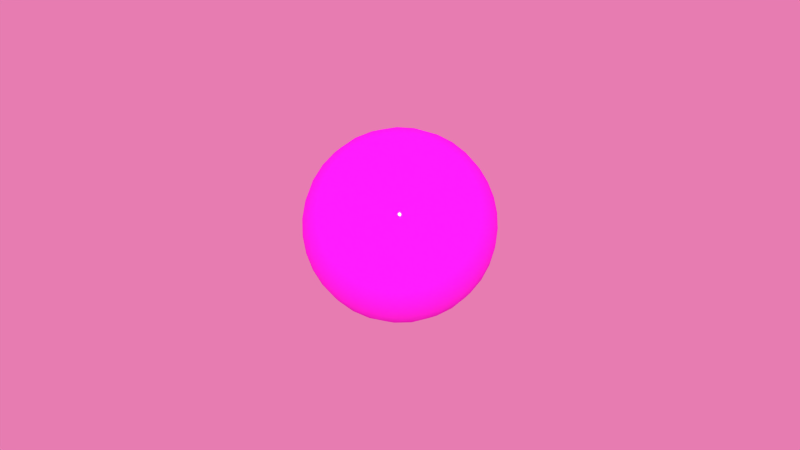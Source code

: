 # Source: Ball11.blend  (saved by Blender 3.3.6; exported with 4.5.12 LTS)
import bpy
from mathutils import Matrix  # noqa: F401  (used for matrix-valued properties, if any)

bpy.ops.wm.read_factory_settings(use_empty=True)
scene = bpy.context.scene
scene.name = 'Scene'

# ---- images (referenced by path relative to the original .blend; pixels are not part of the script)
import os
ASSET_DIR = os.environ.get("B2B_ASSET_DIR", "")  # directory of the original .blend (textures are referenced by path, not embedded)
HERE = os.path.dirname(os.path.abspath(__file__))  # packed textures are extracted next to this script under _unpacked/

def load_image(name, relpath, width, height, colorspace="sRGB"):
    """Load a texture the original file referenced (path relative to the .blend, or extracted next to this script)."""
    p = next((c for c in (os.path.join(HERE, relpath), os.path.join(ASSET_DIR, relpath)) if relpath and os.path.exists(c)), "")
    if p:
        img = bpy.data.images.load(p, check_existing=True)
        img.name = name
    else:  # same state as the original file: an image datablock whose file is absent (Cycles renders it pink)
        img = bpy.data.images.new(name, width, height)
        img.source = "FILE"
        img.filepath = "//" + (relpath or name)
    img.colorspace_settings.name = colorspace
    return img
img_n11_png = load_image('n11.png', 'figs/n11.png', 1024, 1024, 'sRGB')

# ---- materials (node trees are filled in below, after node groups)
mat_balln11 = bpy.data.materials.new('ballN11')
mat_balln11.alpha_threshold = 0.0
mat_balln11.roughness = 0.5
mat_balln11.line_color = (0.0, 0.0, 0.0, 1.0)

# ---- material node trees
mat_balln11.use_nodes = True; mat_balln11.node_tree.nodes.clear()
_N = mat_balln11.node_tree.nodes; _L = mat_balln11.node_tree.links
n0 = _N.new('ShaderNodeBsdfDiffuse'); n0.name = 'Diffuse BSDF'; n0.location = (10, 300)
n0.inputs[1].default_value = 0.1
n1 = _N.new('ShaderNodeMixShader'); n1.name = 'Mix Shader'; n1.location = (226, 312)
n1.width = 150
n1.inputs[0].default_value = 0.075
n2 = _N.new('ShaderNodeOutputMaterial'); n2.name = 'Material Output'; n2.location = (533, 209)
n2.width = 120
n3 = _N.new('ShaderNodeBsdfAnisotropic'); n3.name = 'Glossy BSDF'; n3.location = (21, 172)
n3.distribution = 'GGX'
n3.inputs[1].default_value = 0.0
n4 = _N.new('ShaderNodeTexImage'); n4.name = 'Image Texture'; n4.location = (-336, 301)
n4.width = 150
n4.image = img_n11_png
_L.new(n4.outputs[0], n0.inputs[0])
_L.new(n1.outputs[0], n2.inputs[0])
_L.new(n0.outputs[0], n1.inputs[1])
_L.new(n3.outputs[0], n1.inputs[2])
n2.is_active_output = True

# ---- world
world_world = bpy.data.worlds.new('World'); scene.world = world_world
world_world.use_nodes = True; world_world.node_tree.nodes.clear()
_N = world_world.node_tree.nodes; _L = world_world.node_tree.links
n0 = _N.new('ShaderNodeOutputWorld'); n0.name = 'World Output'; n0.location = (300, 300)
n0.width = 120
n1 = _N.new('ShaderNodeBackground'); n1.name = 'Background'; n1.location = (10, 300)
n1.width = 150
n2 = _N.new('ShaderNodeTexEnvironment'); n2.name = 'Environment Texture'; n2.location = (-480, 325)
n2.width = 150
n3 = _N.new('ShaderNodeHueSaturation'); n3.name = 'Hue Saturation Value'; n3.location = (-225, 297)
n3.inputs[0].default_value = 0.6
n3.inputs[1].default_value = 0.748
n3.inputs[2].default_value = 0.8
_L.new(n1.outputs[0], n0.inputs[0])
_L.new(n2.outputs[0], n3.inputs[4])
_L.new(n3.outputs[0], n1.inputs[0])
n0.is_active_output = True
world_world.color = (0.05088, 0.05088, 0.05088)
world_world.use_sun_shadow = False
world_world.sun_shadow_jitter_overblur = 0.0
world_world.cycles.sampling_method = 'MANUAL'
world_world.cycles.sample_map_resolution = 256

# ---- meshes
me_sphere_004 = bpy.data.meshes.new('Sphere.004')
me_sphere_004.from_pydata([(-7.064e-09, 5.272e-08, 0.02497), (0.004777, 0.0009502, -0.02449), (0.00937, 0.001864, -0.02306), (0.0136, 0.002706, -0.02076), (0.01731, 0.003444, -0.01765), (0.02036, 0.00405, -0.01387), (0.02262, 0.0045, -0.009554), (0.02401, 0.004777, -0.00487), (0.02449, 0.004871, 1.719e-09), (0.02401, 0.004777, 0.00487), (0.02262, 0.0045, 0.009554), (0.02036, 0.00405, 0.01387), (0.01731, 0.003444, 0.01765), (0.0136, 0.002706, 0.02076), (0.00937, 0.001864, 0.02306), (0.004777, 0.0009502, 0.02449), (0.0045, 0.001864, 0.02449), (0.008827, 0.003656, 0.02306), (0.01281, 0.005308, 0.02076), (0.01631, 0.006756, 0.01765), (0.01918, 0.007944, 0.01387), (0.02131, 0.008827, 0.009554), (0.02262, 0.00937, 0.00487), (0.02306, 0.009554, 1.719e-09), (0.02262, 0.00937, -0.00487), (0.02131, 0.008827, -0.009554), (0.01918, 0.007944, -0.01387), (0.01631, 0.006756, -0.01765), (0.01281, 0.005308, -0.02076), (0.008827, 0.003656, -0.02306), (0.0045, 0.001864, -0.02449), (-1.458e-08, 4.96e-08, -0.02497), (0.00405, 0.002706, -0.02449), (0.007944, 0.005308, -0.02306), (0.01153, 0.007706, -0.02076), (0.01468, 0.009808, -0.01765), (0.01726, 0.01153, -0.01387), (0.01918, 0.01281, -0.009554), (0.02036, 0.0136, -0.00487), (0.02076, 0.01387, 1.719e-09), (0.02036, 0.0136, 0.00487), (0.01918, 0.01281, 0.009554), (0.01726, 0.01153, 0.01387), (0.01468, 0.009808, 0.01765), (0.01153, 0.007706, 0.02076), (0.007944, 0.005308, 0.02306), (0.00405, 0.002706, 0.02449), (0.003444, 0.003444, 0.02449), (0.006756, 0.006756, 0.02306), (0.009807, 0.009808, 0.02076), (0.01248, 0.01248, 0.01765), (0.01468, 0.01468, 0.01387), (0.01631, 0.01631, 0.009554), (0.01731, 0.01731, 0.00487), (0.01765, 0.01765, 1.719e-09), (0.01731, 0.01731, -0.00487), (0.01631, 0.01631, -0.009554), (0.01468, 0.01468, -0.01387), (0.01248, 0.01248, -0.01765), (0.009807, 0.009808, -0.02076), (0.006756, 0.006756, -0.02306), (0.003444, 0.003444, -0.02449), (0.002706, 0.00405, -0.02449), (0.005308, 0.007944, -0.02306), (0.007706, 0.01153, -0.02076), (0.009807, 0.01468, -0.01765), (0.01153, 0.01726, -0.01387), (0.01281, 0.01918, -0.009554), (0.0136, 0.02036, -0.00487), (0.01387, 0.02076, 1.719e-09), (0.0136, 0.02036, 0.00487), (0.01281, 0.01918, 0.009554), (0.01153, 0.01726, 0.01387), (0.009807, 0.01468, 0.01765), (0.007706, 0.01153, 0.02076), (0.005308, 0.007944, 0.02306), (0.002706, 0.00405, 0.02449), (0.001864, 0.0045, 0.02449), (0.003656, 0.008827, 0.02306), (0.005308, 0.01281, 0.02076), (0.006756, 0.01631, 0.01765), (0.007944, 0.01918, 0.01387), (0.008827, 0.02131, 0.009554), (0.00937, 0.02262, 0.00487), (0.009554, 0.02306, 1.719e-09), (0.00937, 0.02262, -0.00487), (0.008827, 0.02131, -0.009554), (0.007944, 0.01918, -0.01387), (0.006756, 0.01631, -0.01765), (0.005308, 0.01281, -0.02076), (0.003656, 0.008827, -0.02306), (0.001864, 0.0045, -0.02449), (0.0009502, 0.004777, -0.02449), (0.001864, 0.00937, -0.02306), (0.002706, 0.0136, -0.02076), (0.003444, 0.01731, -0.01765), (0.00405, 0.02036, -0.01387), (0.0045, 0.02262, -0.009554), (0.004777, 0.02402, -0.00487), (0.00487, 0.02449, 1.719e-09), (0.004777, 0.02402, 0.00487), (0.0045, 0.02262, 0.009554), (0.00405, 0.02036, 0.01387), (0.003444, 0.01731, 0.01765), (0.002706, 0.0136, 0.02076), (0.001864, 0.00937, 0.02306), (0.0009502, 0.004777, 0.02449), (-7.343e-09, 0.004871, 0.02449), (-7.622e-09, 0.009554, 0.02306), (-8.366e-09, 0.01387, 0.02076), (-6.692e-09, 0.01765, 0.01765), (-9.296e-09, 0.02076, 0.01387), (-8.924e-09, 0.02306, 0.009554), (-9.296e-09, 0.02449, 0.00487), (-1.116e-08, 0.02497, 1.719e-09), (-9.296e-09, 0.02449, -0.00487), (-8.924e-09, 0.02306, -0.009554), (-9.296e-09, 0.02076, -0.01387), (-6.692e-09, 0.01765, -0.01765), (-7.436e-09, 0.01387, -0.02076), (-7.25e-09, 0.009554, -0.02306), (-7.343e-09, 0.004871, -0.02449), (-0.0009502, 0.004777, -0.02449), (-0.001864, 0.00937, -0.02306), (-0.002706, 0.0136, -0.02076), (-0.003444, 0.01731, -0.01765), (-0.00405, 0.02036, -0.01387), (-0.0045, 0.02262, -0.009554), (-0.004777, 0.02402, -0.00487), (-0.00487, 0.02449, 1.719e-09), (-0.004777, 0.02402, 0.00487), (-0.0045, 0.02262, 0.009554), (-0.00405, 0.02036, 0.01387), (-0.003444, 0.01731, 0.01765), (-0.002706, 0.0136, 0.02076), (-0.001864, 0.00937, 0.02306), (-0.0009502, 0.004777, 0.02449), (-0.001864, 0.0045, 0.02449), (-0.003656, 0.008827, 0.02306), (-0.005308, 0.01281, 0.02076), (-0.006756, 0.01631, 0.01765), (-0.007944, 0.01918, 0.01387), (-0.008827, 0.02131, 0.009554), (-0.00937, 0.02262, 0.00487), (-0.009554, 0.02306, 1.719e-09), (-0.00937, 0.02262, -0.00487), (-0.008827, 0.02131, -0.009554), (-0.007944, 0.01918, -0.01387), (-0.006756, 0.01631, -0.01765), (-0.005308, 0.01281, -0.02076), (-0.003656, 0.008827, -0.02306), (-0.001864, 0.0045, -0.02449), (-0.002706, 0.00405, -0.02449), (-0.005308, 0.007944, -0.02306), (-0.007706, 0.01153, -0.02076), (-0.009808, 0.01468, -0.01765), (-0.01153, 0.01726, -0.01387), (-0.01281, 0.01918, -0.009554), (-0.0136, 0.02036, -0.00487), (-0.01387, 0.02076, 1.719e-09), (-0.0136, 0.02036, 0.00487), (-0.01281, 0.01918, 0.009554), (-0.01153, 0.01726, 0.01387), (-0.009808, 0.01468, 0.01765), (-0.007706, 0.01153, 0.02076), (-0.005308, 0.007944, 0.02306), (-0.002706, 0.00405, 0.02449), (-0.003444, 0.003444, 0.02449), (-0.006756, 0.006756, 0.02306), (-0.009808, 0.009808, 0.02076), (-0.01248, 0.01248, 0.01765), (-0.01468, 0.01468, 0.01387), (-0.01631, 0.01631, 0.009554), (-0.01731, 0.01731, 0.00487), (-0.01765, 0.01765, 1.719e-09), (-0.01731, 0.01731, -0.00487), (-0.01631, 0.01631, -0.009554), (-0.01468, 0.01468, -0.01387), (-0.01248, 0.01248, -0.01765), (-0.009808, 0.009808, -0.02076), (-0.006756, 0.006756, -0.02306), (-0.003444, 0.003444, -0.02449), (-0.00405, 0.002706, -0.02449), (-0.007944, 0.005308, -0.02306), (-0.01153, 0.007706, -0.02076), (-0.01468, 0.009808, -0.01765), (-0.01726, 0.01153, -0.01387), (-0.01918, 0.01281, -0.009554), (-0.02036, 0.0136, -0.00487), (-0.02076, 0.01387, 1.719e-09), (-0.02036, 0.0136, 0.00487), (-0.01918, 0.01281, 0.009554), (-0.01726, 0.01153, 0.01387), (-0.01468, 0.009808, 0.01765), (-0.01153, 0.007706, 0.02076), (-0.007944, 0.005308, 0.02306), (-0.00405, 0.002706, 0.02449), (-0.0045, 0.001864, 0.02449), (-0.008827, 0.003656, 0.02306), (-0.01281, 0.005308, 0.02076), (-0.01631, 0.006756, 0.01765), (-0.01918, 0.007944, 0.01387), (-0.02131, 0.008827, 0.009554), (-0.02262, 0.00937, 0.00487), (-0.02306, 0.009554, 1.719e-09), (-0.02262, 0.00937, -0.00487), (-0.02131, 0.008827, -0.009554), (-0.01918, 0.007944, -0.01387), (-0.01631, 0.006756, -0.01765), (-0.01281, 0.005308, -0.02076), (-0.008827, 0.003656, -0.02306), (-0.0045, 0.001864, -0.02449), (-0.004777, 0.0009502, -0.02449), (-0.00937, 0.001864, -0.02306), (-0.0136, 0.002706, -0.02076), (-0.01731, 0.003444, -0.01765), (-0.02036, 0.00405, -0.01387), (-0.02262, 0.0045, -0.009554), (-0.02401, 0.004777, -0.00487), (-0.02449, 0.004871, 1.719e-09), (-0.02401, 0.004777, 0.00487), (-0.02262, 0.0045, 0.009554), (-0.02036, 0.00405, 0.01387), (-0.01731, 0.003444, 0.01765), (-0.0136, 0.002706, 0.02076), (-0.00937, 0.001864, 0.02306), (-0.004777, 0.0009502, 0.02449), (-0.00487, 5.253e-08, 0.02449), (-0.009554, 5.141e-08, 0.02306), (-0.01387, 5.03e-08, 0.02076), (-0.01765, 5.234e-08, 0.01765), (-0.02076, 5.011e-08, 0.01387), (-0.02306, 5.16e-08, 0.009554), (-0.02449, 4.937e-08, 0.00487), (-0.02497, 4.453e-08, 1.719e-09), (-0.02449, 4.937e-08, -0.00487), (-0.02306, 5.16e-08, -0.009554), (-0.02076, 5.011e-08, -0.01387), (-0.01765, 5.234e-08, -0.01765), (-0.01387, 5.141e-08, -0.02076), (-0.009554, 5.253e-08, -0.02306), (-0.00487, 5.216e-08, -0.02449), (-0.004777, -0.0009501, -0.02449), (-0.00937, -0.001864, -0.02306), (-0.0136, -0.002706, -0.02076), (-0.01731, -0.003444, -0.01765), (-0.02036, -0.00405, -0.01387), (-0.02262, -0.0045, -0.009554), (-0.02401, -0.004777, -0.00487), (-0.02449, -0.00487, 1.719e-09), (-0.02401, -0.004777, 0.00487), (-0.02262, -0.0045, 0.009554), (-0.02036, -0.00405, 0.01387), (-0.01731, -0.003444, 0.01765), (-0.0136, -0.002706, 0.02076), (-0.00937, -0.001864, 0.02306), (-0.004777, -0.0009501, 0.02449), (-0.0045, -0.001864, 0.02449), (-0.008827, -0.003656, 0.02306), (-0.01281, -0.005308, 0.02076), (-0.01631, -0.006755, 0.01765), (-0.01918, -0.007944, 0.01387), (-0.02131, -0.008826, 0.009554), (-0.02262, -0.00937, 0.00487), (-0.02306, -0.009554, 1.719e-09), (-0.02262, -0.00937, -0.00487), (-0.02131, -0.008826, -0.009554), (-0.01918, -0.007944, -0.01387), (-0.01631, -0.006755, -0.01765), (-0.01281, -0.005308, -0.02076), (-0.008827, -0.003656, -0.02306), (-0.0045, -0.001864, -0.02449), (-0.00405, -0.002706, -0.02449), (-0.007944, -0.005308, -0.02306), (-0.01153, -0.007706, -0.02076), (-0.01468, -0.009807, -0.01765), (-0.01726, -0.01153, -0.01387), (-0.01918, -0.01281, -0.009554), (-0.02036, -0.0136, -0.00487), (-0.02076, -0.01387, 1.719e-09), (-0.02036, -0.0136, 0.00487), (-0.01918, -0.01281, 0.009554), (-0.01726, -0.01153, 0.01387), (-0.01468, -0.009807, 0.01765), (-0.01153, -0.007706, 0.02076), (-0.007944, -0.005308, 0.02306), (-0.00405, -0.002706, 0.02449), (-0.003444, -0.003444, 0.02449), (-0.006756, -0.006755, 0.02306), (-0.009807, -0.009807, 0.02076), (-0.01248, -0.01248, 0.01765), (-0.01468, -0.01468, 0.01387), (-0.01631, -0.01631, 0.009554), (-0.01731, -0.01731, 0.00487), (-0.01765, -0.01765, 1.719e-09), (-0.01731, -0.01731, -0.00487), (-0.01631, -0.01631, -0.009554), (-0.01468, -0.01468, -0.01387), (-0.01248, -0.01248, -0.01765), (-0.009808, -0.009807, -0.02076), (-0.006756, -0.006755, -0.02306), (-0.003444, -0.003444, -0.02449), (-0.002706, -0.00405, -0.02449), (-0.005308, -0.007944, -0.02306), (-0.007706, -0.01153, -0.02076), (-0.009808, -0.01468, -0.01765), (-0.01153, -0.01726, -0.01387), (-0.01281, -0.01918, -0.009554), (-0.0136, -0.02036, -0.00487), (-0.01387, -0.02076, 1.719e-09), (-0.0136, -0.02036, 0.00487), (-0.01281, -0.01918, 0.009554), (-0.01153, -0.01726, 0.01387), (-0.009808, -0.01468, 0.01765), (-0.007706, -0.01153, 0.02076), (-0.005308, -0.007944, 0.02306), (-0.002706, -0.00405, 0.02449), (-0.001864, -0.0045, 0.02449), (-0.003656, -0.008826, 0.02306), (-0.005308, -0.01281, 0.02076), (-0.006756, -0.01631, 0.01765), (-0.007944, -0.01918, 0.01387), (-0.008827, -0.02131, 0.009554), (-0.00937, -0.02262, 0.00487), (-0.009554, -0.02306, 1.719e-09), (-0.00937, -0.02262, -0.00487), (-0.008827, -0.02131, -0.009554), (-0.007944, -0.01918, -0.01387), (-0.006756, -0.01631, -0.01765), (-0.005308, -0.01281, -0.02076), (-0.003656, -0.008826, -0.02306), (-0.001864, -0.0045, -0.02449), (-0.0009502, -0.004777, -0.02449), (-0.001864, -0.00937, -0.02306), (-0.002706, -0.0136, -0.02076), (-0.003444, -0.01731, -0.01765), (-0.00405, -0.02036, -0.01387), (-0.0045, -0.02262, -0.009554), (-0.004777, -0.02401, -0.00487), (-0.00487, -0.02449, 1.719e-09), (-0.004777, -0.02401, 0.00487), (-0.0045, -0.02262, 0.009554), (-0.00405, -0.02036, 0.01387), (-0.003444, -0.01731, 0.01765), (-0.002706, -0.0136, 0.02076), (-0.001864, -0.00937, 0.02306), (-0.0009502, -0.004777, 0.02449), (-6.599e-09, -0.00487, 0.02449), (-5.762e-09, -0.009554, 0.02306), (-3.344e-09, -0.01387, 0.02076), (-6.32e-09, -0.01765, 0.01765), (-2.972e-09, -0.02076, 0.01387), (-4.832e-09, -0.02306, 0.009554), (-3.681e-10, -0.02449, 0.00487), (4.096e-09, -0.02497, 1.719e-09), (-3.681e-10, -0.02449, -0.00487), (-4.832e-09, -0.02306, -0.009554), (-4.46e-09, -0.02076, -0.01387), (-6.32e-09, -0.01765, -0.01765), (-4.832e-09, -0.01387, -0.02076), (-6.506e-09, -0.009554, -0.02306), (-6.32e-09, -0.00487, -0.02449), (0.0009502, -0.004777, -0.02449), (0.001864, -0.00937, -0.02306), (0.002706, -0.0136, -0.02076), (0.003444, -0.01731, -0.01765), (0.00405, -0.02036, -0.01387), (0.0045, -0.02262, -0.009554), (0.004777, -0.02401, -0.00487), (0.00487, -0.02449, 1.719e-09), (0.004777, -0.02401, 0.00487), (0.0045, -0.02262, 0.009554), (0.00405, -0.02036, 0.01387), (0.003444, -0.01731, 0.01765), (0.002706, -0.0136, 0.02076), (0.001864, -0.00937, 0.02306), (0.0009502, -0.004777, 0.02449), (0.001864, -0.0045, 0.02449), (0.003656, -0.008826, 0.02306), (0.005308, -0.01281, 0.02076), (0.006756, -0.01631, 0.01765), (0.007944, -0.01918, 0.01387), (0.008827, -0.02131, 0.009554), (0.00937, -0.02262, 0.00487), (0.009554, -0.02306, 1.719e-09), (0.00937, -0.02262, -0.00487), (0.008827, -0.02131, -0.009554), (0.007944, -0.01918, -0.01387), (0.006756, -0.01631, -0.01765), (0.005308, -0.01281, -0.02076), (0.003656, -0.008826, -0.02306), (0.001864, -0.0045, -0.02449), (0.002706, -0.00405, -0.02449), (0.005308, -0.007944, -0.02306), (0.007706, -0.01153, -0.02076), (0.009807, -0.01468, -0.01765), (0.01153, -0.01726, -0.01387), (0.01281, -0.01918, -0.009554), (0.0136, -0.02036, -0.00487), (0.01387, -0.02076, 1.719e-09), (0.0136, -0.02036, 0.00487), (0.01281, -0.01918, 0.009554), (0.01153, -0.01726, 0.01387), (0.009807, -0.01468, 0.01765), (0.007706, -0.01153, 0.02076), (0.005308, -0.007944, 0.02306), (0.002706, -0.00405, 0.02449), (0.003444, -0.003444, 0.02449), (0.006756, -0.006755, 0.02306), (0.009807, -0.009807, 0.02076), (0.01248, -0.01248, 0.01765), (0.01468, -0.01468, 0.01387), (0.01631, -0.01631, 0.009554), (0.01731, -0.01731, 0.00487), (0.01765, -0.01765, 1.719e-09), (0.01731, -0.01731, -0.00487), (0.01631, -0.01631, -0.009554), (0.01468, -0.01468, -0.01387), (0.01248, -0.01248, -0.01765), (0.009807, -0.009807, -0.02076), (0.006756, -0.006755, -0.02306), (0.003444, -0.003444, -0.02449), (0.00405, -0.002706, -0.02449), (0.007944, -0.005308, -0.02306), (0.01153, -0.007706, -0.02076), (0.01468, -0.009807, -0.01765), (0.01726, -0.01153, -0.01387), (0.01918, -0.01281, -0.009554), (0.02036, -0.0136, -0.00487), (0.02076, -0.01387, 1.719e-09), (0.02036, -0.0136, 0.00487), (0.01918, -0.01281, 0.009554), (0.01726, -0.01153, 0.01387), (0.01468, -0.009807, 0.01765), (0.01153, -0.007706, 0.02076), (0.007944, -0.005308, 0.02306), (0.00405, -0.002706, 0.02449), (0.0045, -0.001864, 0.02449), (0.008827, -0.003656, 0.02306), (0.01281, -0.005308, 0.02076), (0.01631, -0.006755, 0.01765), (0.01918, -0.007944, 0.01387), (0.02131, -0.008826, 0.009554), (0.02262, -0.00937, 0.00487), (0.02306, -0.009554, 1.719e-09), (0.02262, -0.00937, -0.00487), (0.02131, -0.008826, -0.009554), (0.01918, -0.007944, -0.01387), (0.01631, -0.006755, -0.01765), (0.01281, -0.005308, -0.02076), (0.008827, -0.003656, -0.02306), (0.0045, -0.001864, -0.02449), (0.004777, -0.0009501, -0.02449), (0.00937, -0.001864, -0.02306), (0.0136, -0.002706, -0.02076), (0.01731, -0.003444, -0.01765), (0.02036, -0.00405, -0.01387), (0.02262, -0.0045, -0.009554), (0.02401, -0.004777, -0.00487), (0.02449, -0.00487, 1.719e-09), (0.02401, -0.004777, 0.00487), (0.02262, -0.0045, 0.009554), (0.02036, -0.00405, 0.01387), (0.01731, -0.003444, 0.01765), (0.0136, -0.002706, 0.02076), (0.00937, -0.001864, 0.02306), (0.004777, -0.0009501, 0.02449), (0.00487, 5.309e-08, 0.02449), (0.009554, 5.439e-08, 0.02306), (0.01387, 5.811e-08, 0.02076), (0.01765, 5.495e-08, 0.01765), (0.02076, 5.83e-08, 0.01387), (0.02306, 5.718e-08, 0.009554), (0.02449, 5.978e-08, 0.00487), (0.02497, 6.462e-08, 1.719e-09), (0.02449, 5.978e-08, -0.00487), (0.02306, 5.718e-08, -0.009554), (0.02076, 5.606e-08, -0.01387), (0.01765, 5.495e-08, -0.01765), (0.01387, 5.644e-08, -0.02076), (0.009554, 5.402e-08, -0.02306), (0.00487, 5.374e-08, -0.02449)], [], [(481, 31, 1), (480, 481, 1, 2), (479, 480, 2, 3), (478, 479, 3, 4), (477, 478, 4, 5), (476, 477, 5, 6), (475, 476, 6, 7), (474, 475, 7, 8), (473, 474, 8, 9), (472, 473, 9, 10), (471, 472, 10, 11), (470, 471, 11, 12), (469, 470, 12, 13), (468, 469, 13, 14), (467, 468, 14, 15), (0, 467, 15), (0, 15, 16), (15, 14, 17, 16), (14, 13, 18, 17), (13, 12, 19, 18), (12, 11, 20, 19), (11, 10, 21, 20), (10, 9, 22, 21), (9, 8, 23, 22), (8, 7, 24, 23), (7, 6, 25, 24), (6, 5, 26, 25), (5, 4, 27, 26), (4, 3, 28, 27), (3, 2, 29, 28), (2, 1, 30, 29), (1, 31, 30), (30, 31, 32), (29, 30, 32, 33), (28, 29, 33, 34), (27, 28, 34, 35), (26, 27, 35, 36), (25, 26, 36, 37), (24, 25, 37, 38), (23, 24, 38, 39), (22, 23, 39, 40), (21, 22, 40, 41), (20, 21, 41, 42), (19, 20, 42, 43), (18, 19, 43, 44), (17, 18, 44, 45), (16, 17, 45, 46), (0, 16, 46), (0, 46, 47), (46, 45, 48, 47), (45, 44, 49, 48), (44, 43, 50, 49), (43, 42, 51, 50), (42, 41, 52, 51), (41, 40, 53, 52), (40, 39, 54, 53), (39, 38, 55, 54), (38, 37, 56, 55), (37, 36, 57, 56), (36, 35, 58, 57), (35, 34, 59, 58), (34, 33, 60, 59), (33, 32, 61, 60), (32, 31, 61), (61, 31, 62), (60, 61, 62, 63), (59, 60, 63, 64), (58, 59, 64, 65), (57, 58, 65, 66), (56, 57, 66, 67), (55, 56, 67, 68), (54, 55, 68, 69), (53, 54, 69, 70), (52, 53, 70, 71), (51, 52, 71, 72), (50, 51, 72, 73), (49, 50, 73, 74), (48, 49, 74, 75), (47, 48, 75, 76), (0, 47, 76), (0, 76, 77), (76, 75, 78, 77), (75, 74, 79, 78), (74, 73, 80, 79), (73, 72, 81, 80), (72, 71, 82, 81), (71, 70, 83, 82), (70, 69, 84, 83), (69, 68, 85, 84), (68, 67, 86, 85), (67, 66, 87, 86), (66, 65, 88, 87), (65, 64, 89, 88), (64, 63, 90, 89), (63, 62, 91, 90), (62, 31, 91), (91, 31, 92), (90, 91, 92, 93), (89, 90, 93, 94), (88, 89, 94, 95), (87, 88, 95, 96), (86, 87, 96, 97), (85, 86, 97, 98), (84, 85, 98, 99), (83, 84, 99, 100), (82, 83, 100, 101), (81, 82, 101, 102), (80, 81, 102, 103), (79, 80, 103, 104), (78, 79, 104, 105), (77, 78, 105, 106), (0, 77, 106), (0, 106, 107), (106, 105, 108, 107), (105, 104, 109, 108), (104, 103, 110, 109), (103, 102, 111, 110), (102, 101, 112, 111), (101, 100, 113, 112), (100, 99, 114, 113), (99, 98, 115, 114), (98, 97, 116, 115), (97, 96, 117, 116), (96, 95, 118, 117), (95, 94, 119, 118), (94, 93, 120, 119), (93, 92, 121, 120), (92, 31, 121), (121, 31, 122), (120, 121, 122, 123), (119, 120, 123, 124), (118, 119, 124, 125), (117, 118, 125, 126), (116, 117, 126, 127), (115, 116, 127, 128), (114, 115, 128, 129), (113, 114, 129, 130), (112, 113, 130, 131), (111, 112, 131, 132), (110, 111, 132, 133), (109, 110, 133, 134), (108, 109, 134, 135), (107, 108, 135, 136), (0, 107, 136), (0, 136, 137), (136, 135, 138, 137), (135, 134, 139, 138), (134, 133, 140, 139), (133, 132, 141, 140), (132, 131, 142, 141), (131, 130, 143, 142), (130, 129, 144, 143), (129, 128, 145, 144), (128, 127, 146, 145), (127, 126, 147, 146), (126, 125, 148, 147), (125, 124, 149, 148), (124, 123, 150, 149), (123, 122, 151, 150), (122, 31, 151), (151, 31, 152), (150, 151, 152, 153), (149, 150, 153, 154), (148, 149, 154, 155), (147, 148, 155, 156), (146, 147, 156, 157), (145, 146, 157, 158), (144, 145, 158, 159), (143, 144, 159, 160), (142, 143, 160, 161), (141, 142, 161, 162), (140, 141, 162, 163), (139, 140, 163, 164), (138, 139, 164, 165), (137, 138, 165, 166), (0, 137, 166), (0, 166, 167), (166, 165, 168, 167), (165, 164, 169, 168), (164, 163, 170, 169), (163, 162, 171, 170), (162, 161, 172, 171), (161, 160, 173, 172), (160, 159, 174, 173), (159, 158, 175, 174), (158, 157, 176, 175), (157, 156, 177, 176), (156, 155, 178, 177), (155, 154, 179, 178), (154, 153, 180, 179), (153, 152, 181, 180), (152, 31, 181), (181, 31, 182), (180, 181, 182, 183), (179, 180, 183, 184), (178, 179, 184, 185), (177, 178, 185, 186), (176, 177, 186, 187), (175, 176, 187, 188), (174, 175, 188, 189), (173, 174, 189, 190), (172, 173, 190, 191), (171, 172, 191, 192), (170, 171, 192, 193), (169, 170, 193, 194), (168, 169, 194, 195), (167, 168, 195, 196), (0, 167, 196), (0, 196, 197), (196, 195, 198, 197), (195, 194, 199, 198), (194, 193, 200, 199), (193, 192, 201, 200), (192, 191, 202, 201), (191, 190, 203, 202), (190, 189, 204, 203), (189, 188, 205, 204), (188, 187, 206, 205), (187, 186, 207, 206), (186, 185, 208, 207), (185, 184, 209, 208), (184, 183, 210, 209), (183, 182, 211, 210), (182, 31, 211), (211, 31, 212), (210, 211, 212, 213), (209, 210, 213, 214), (208, 209, 214, 215), (207, 208, 215, 216), (206, 207, 216, 217), (205, 206, 217, 218), (204, 205, 218, 219), (203, 204, 219, 220), (202, 203, 220, 221), (201, 202, 221, 222), (200, 201, 222, 223), (199, 200, 223, 224), (198, 199, 224, 225), (197, 198, 225, 226), (0, 197, 226), (0, 226, 227), (226, 225, 228, 227), (225, 224, 229, 228), (224, 223, 230, 229), (223, 222, 231, 230), (222, 221, 232, 231), (221, 220, 233, 232), (220, 219, 234, 233), (219, 218, 235, 234), (218, 217, 236, 235), (217, 216, 237, 236), (216, 215, 238, 237), (215, 214, 239, 238), (214, 213, 240, 239), (213, 212, 241, 240), (212, 31, 241), (241, 31, 242), (240, 241, 242, 243), (239, 240, 243, 244), (238, 239, 244, 245), (237, 238, 245, 246), (236, 237, 246, 247), (235, 236, 247, 248), (234, 235, 248, 249), (233, 234, 249, 250), (232, 233, 250, 251), (231, 232, 251, 252), (230, 231, 252, 253), (229, 230, 253, 254), (228, 229, 254, 255), (227, 228, 255, 256), (0, 227, 256), (0, 256, 257), (256, 255, 258, 257), (255, 254, 259, 258), (254, 253, 260, 259), (253, 252, 261, 260), (252, 251, 262, 261), (251, 250, 263, 262), (250, 249, 264, 263), (249, 248, 265, 264), (248, 247, 266, 265), (247, 246, 267, 266), (246, 245, 268, 267), (245, 244, 269, 268), (244, 243, 270, 269), (243, 242, 271, 270), (242, 31, 271), (271, 31, 272), (270, 271, 272, 273), (269, 270, 273, 274), (268, 269, 274, 275), (267, 268, 275, 276), (266, 267, 276, 277), (265, 266, 277, 278), (264, 265, 278, 279), (263, 264, 279, 280), (262, 263, 280, 281), (261, 262, 281, 282), (260, 261, 282, 283), (259, 260, 283, 284), (258, 259, 284, 285), (257, 258, 285, 286), (0, 257, 286), (0, 286, 287), (286, 285, 288, 287), (285, 284, 289, 288), (284, 283, 290, 289), (283, 282, 291, 290), (282, 281, 292, 291), (281, 280, 293, 292), (280, 279, 294, 293), (279, 278, 295, 294), (278, 277, 296, 295), (277, 276, 297, 296), (276, 275, 298, 297), (275, 274, 299, 298), (274, 273, 300, 299), (273, 272, 301, 300), (272, 31, 301), (301, 31, 302), (300, 301, 302, 303), (299, 300, 303, 304), (298, 299, 304, 305), (297, 298, 305, 306), (296, 297, 306, 307), (295, 296, 307, 308), (294, 295, 308, 309), (293, 294, 309, 310), (292, 293, 310, 311), (291, 292, 311, 312), (290, 291, 312, 313), (289, 290, 313, 314), (288, 289, 314, 315), (287, 288, 315, 316), (0, 287, 316), (0, 316, 317), (316, 315, 318, 317), (315, 314, 319, 318), (314, 313, 320, 319), (313, 312, 321, 320), (312, 311, 322, 321), (311, 310, 323, 322), (310, 309, 324, 323), (309, 308, 325, 324), (308, 307, 326, 325), (307, 306, 327, 326), (306, 305, 328, 327), (305, 304, 329, 328), (304, 303, 330, 329), (303, 302, 331, 330), (302, 31, 331), (331, 31, 332), (330, 331, 332, 333), (329, 330, 333, 334), (328, 329, 334, 335), (327, 328, 335, 336), (326, 327, 336, 337), (325, 326, 337, 338), (324, 325, 338, 339), (323, 324, 339, 340), (322, 323, 340, 341), (321, 322, 341, 342), (320, 321, 342, 343), (319, 320, 343, 344), (318, 319, 344, 345), (317, 318, 345, 346), (0, 317, 346), (0, 346, 347), (346, 345, 348, 347), (345, 344, 349, 348), (344, 343, 350, 349), (343, 342, 351, 350), (342, 341, 352, 351), (341, 340, 353, 352), (340, 339, 354, 353), (339, 338, 355, 354), (338, 337, 356, 355), (337, 336, 357, 356), (336, 335, 358, 357), (335, 334, 359, 358), (334, 333, 360, 359), (333, 332, 361, 360), (332, 31, 361), (361, 31, 362), (360, 361, 362, 363), (359, 360, 363, 364), (358, 359, 364, 365), (357, 358, 365, 366), (356, 357, 366, 367), (355, 356, 367, 368), (354, 355, 368, 369), (353, 354, 369, 370), (352, 353, 370, 371), (351, 352, 371, 372), (350, 351, 372, 373), (349, 350, 373, 374), (348, 349, 374, 375), (347, 348, 375, 376), (0, 347, 376), (0, 376, 377), (376, 375, 378, 377), (375, 374, 379, 378), (374, 373, 380, 379), (373, 372, 381, 380), (372, 371, 382, 381), (371, 370, 383, 382), (370, 369, 384, 383), (369, 368, 385, 384), (368, 367, 386, 385), (367, 366, 387, 386), (366, 365, 388, 387), (365, 364, 389, 388), (364, 363, 390, 389), (363, 362, 391, 390), (362, 31, 391), (391, 31, 392), (390, 391, 392, 393), (389, 390, 393, 394), (388, 389, 394, 395), (387, 388, 395, 396), (386, 387, 396, 397), (385, 386, 397, 398), (384, 385, 398, 399), (383, 384, 399, 400), (382, 383, 400, 401), (381, 382, 401, 402), (380, 381, 402, 403), (379, 380, 403, 404), (378, 379, 404, 405), (377, 378, 405, 406), (0, 377, 406), (0, 406, 407), (406, 405, 408, 407), (405, 404, 409, 408), (404, 403, 410, 409), (403, 402, 411, 410), (402, 401, 412, 411), (401, 400, 413, 412), (400, 399, 414, 413), (399, 398, 415, 414), (398, 397, 416, 415), (397, 396, 417, 416), (396, 395, 418, 417), (395, 394, 419, 418), (394, 393, 420, 419), (393, 392, 421, 420), (392, 31, 421), (421, 31, 422), (420, 421, 422, 423), (419, 420, 423, 424), (418, 419, 424, 425), (417, 418, 425, 426), (416, 417, 426, 427), (415, 416, 427, 428), (414, 415, 428, 429), (413, 414, 429, 430), (412, 413, 430, 431), (411, 412, 431, 432), (410, 411, 432, 433), (409, 410, 433, 434), (408, 409, 434, 435), (407, 408, 435, 436), (0, 407, 436), (0, 436, 437), (436, 435, 438, 437), (435, 434, 439, 438), (434, 433, 440, 439), (433, 432, 441, 440), (432, 431, 442, 441), (431, 430, 443, 442), (430, 429, 444, 443), (429, 428, 445, 444), (428, 427, 446, 445), (427, 426, 447, 446), (426, 425, 448, 447), (425, 424, 449, 448), (424, 423, 450, 449), (423, 422, 451, 450), (422, 31, 451), (451, 31, 452), (450, 451, 452, 453), (449, 450, 453, 454), (448, 449, 454, 455), (447, 448, 455, 456), (446, 447, 456, 457), (445, 446, 457, 458), (444, 445, 458, 459), (443, 444, 459, 460), (442, 443, 460, 461), (441, 442, 461, 462), (440, 441, 462, 463), (439, 440, 463, 464), (438, 439, 464, 465), (437, 438, 465, 466), (0, 437, 466), (0, 466, 467), (466, 465, 468, 467), (465, 464, 469, 468), (464, 463, 470, 469), (463, 462, 471, 470), (462, 461, 472, 471), (461, 460, 473, 472), (460, 459, 474, 473), (459, 458, 475, 474), (458, 457, 476, 475), (457, 456, 477, 476), (456, 455, 478, 477), (455, 454, 479, 478), (454, 453, 480, 479), (453, 452, 481, 480), (452, 31, 481)])
me_sphere_004.polygons.foreach_set('use_smooth', [True] * 512)
_uv = me_sphere_004.uv_layers.new(name='UVMap')
_uv.uv.foreach_set('vector', [0.3974, 0.09382, 0.02625, 0.03565, 0.4608, 0.09382, 0.3974, 0.125, 0.3974, 0.09382, 0.4608, 0.09382, 0.4608, 0.125, 0.3974, 0.1523, 0.3974, 0.125, 0.4608, 0.125, 0.4608, 0.1523, 0.3974, 0.1732, 0.3974, 0.1523, 0.4608, 0.1523, 0.4608, 0.1732, 0.3974, 0.2765, 0.3974, 0.1732, 0.4608, 0.1732, 0.4608, 0.2765, 0.3974, 0.375, 0.3974, 0.2765, 0.4608, 0.2765, 0.4608, 0.375, 0.3974, 0.4375, 0.3974, 0.375, 0.4608, 0.375, 0.4608, 0.4375, 0.3974, 0.5, 0.3974, 0.4375, 0.4608, 0.4375, 0.4608, 0.5, 0.3974, 0.5625, 0.3974, 0.5, 0.4608, 0.5, 0.4608, 0.5625, 0.3974, 0.625, 0.3974, 0.5625, 0.4608, 0.5625, 0.4608, 0.625, 0.3974, 0.7235, 0.3974, 0.625, 0.4608, 0.625, 0.4608, 0.7235, 0.3974, 0.8188, 0.3974, 0.7235, 0.4608, 0.7235, 0.4608, 0.8188, 0.3974, 0.8397, 0.3974, 0.8188, 0.4608, 0.8188, 0.4608, 0.8397, 0.3974, 0.875, 0.3974, 0.8397, 0.4608, 0.8397, 0.4608, 0.875, 0.3974, 0.9374, 0.3974, 0.875, 0.4608, 0.875, 0.4608, 0.9374, 0.02625, 0.9643, 0.3974, 0.9374, 0.4608, 0.9374, 0.02625, 0.9643, 0.4608, 0.9374, 0.5258, 0.9374, 0.4608, 0.9374, 0.4608, 0.875, 0.5258, 0.875, 0.5258, 0.9374, 0.4608, 0.875, 0.4608, 0.8397, 0.5258, 0.8397, 0.5258, 0.875, 0.4608, 0.8397, 0.4608, 0.8188, 0.5258, 0.8188, 0.5258, 0.8397, 0.4608, 0.8188, 0.4608, 0.7235, 0.5258, 0.7235, 0.5258, 0.8188, 0.4608, 0.7235, 0.4608, 0.625, 0.5258, 0.625, 0.5258, 0.7235, 0.4608, 0.625, 0.4608, 0.5625, 0.5258, 0.5625, 0.5258, 0.625, 0.4608, 0.5625, 0.4608, 0.5, 0.5258, 0.5, 0.5258, 0.5625, 0.4608, 0.5, 0.4608, 0.4375, 0.5258, 0.4375, 0.5258, 0.5, 0.4608, 0.4375, 0.4608, 0.375, 0.5258, 0.375, 0.5258, 0.4375, 0.4608, 0.375, 0.4608, 0.2765, 0.5258, 0.2765, 0.5258, 0.375, 0.4608, 0.2765, 0.4608, 0.1732, 0.5258, 0.1732, 0.5258, 0.2765, 0.4608, 0.1732, 0.4608, 0.1523, 0.5258, 0.1523, 0.5258, 0.1732, 0.4608, 0.1523, 0.4608, 0.125, 0.5258, 0.125, 0.5258, 0.1523, 0.4608, 0.125, 0.4608, 0.09382, 0.5258, 0.09382, 0.5258, 0.125, 0.4608, 0.09382, 0.02625, 0.03565, 0.5258, 0.09382, 0.5258, 0.09382, 0.02625, 0.03565, 0.5894, 0.09382, 0.5258, 0.125, 0.5258, 0.09382, 0.5894, 0.09382, 0.5894, 0.125, 0.5258, 0.1523, 0.5258, 0.125, 0.5894, 0.125, 0.5894, 0.1523, 0.5258, 0.1732, 0.5258, 0.1523, 0.5894, 0.1523, 0.5894, 0.1732, 0.5258, 0.2765, 0.5258, 0.1732, 0.5894, 0.1732, 0.5894, 0.2765, 0.5258, 0.375, 0.5258, 0.2765, 0.5894, 0.2765, 0.5894, 0.375, 0.5258, 0.4375, 0.5258, 0.375, 0.5894, 0.375, 0.5894, 0.4375, 0.5258, 0.5, 0.5258, 0.4375, 0.5894, 0.4375, 0.5894, 0.5, 0.5258, 0.5625, 0.5258, 0.5, 0.5894, 0.5, 0.5894, 0.5625, 0.5258, 0.625, 0.5258, 0.5625, 0.5894, 0.5625, 0.5894, 0.625, 0.5258, 0.7235, 0.5258, 0.625, 0.5894, 0.625, 0.5894, 0.7235, 0.5258, 0.8188, 0.5258, 0.7235, 0.5894, 0.7235, 0.5894, 0.8188, 0.5258, 0.8397, 0.5258, 0.8188, 0.5894, 0.8188, 0.5894, 0.8397, 0.5258, 0.875, 0.5258, 0.8397, 0.5894, 0.8397, 0.5894, 0.875, 0.5258, 0.9374, 0.5258, 0.875, 0.5894, 0.875, 0.5894, 0.9374, 0.02625, 0.9643, 0.5258, 0.9374, 0.5894, 0.9374, 0.02625, 0.9643, 0.5894, 0.9374, 0.6527, 0.9374, 0.5894, 0.9374, 0.5894, 0.875, 0.6527, 0.875, 0.6527, 0.9374, 0.5894, 0.875, 0.5894, 0.8397, 0.6527, 0.8397, 0.6527, 0.875, 0.5894, 0.8397, 0.5894, 0.8188, 0.6527, 0.8188, 0.6527, 0.8397, 0.5894, 0.8188, 0.5894, 0.7235, 0.6527, 0.7235, 0.6527, 0.8188, 0.5894, 0.7235, 0.5894, 0.625, 0.6527, 0.625, 0.6527, 0.7235, 0.5894, 0.625, 0.5894, 0.5625, 0.6527, 0.5625, 0.6527, 0.625, 0.5894, 0.5625, 0.5894, 0.5, 0.6527, 0.5, 0.6527, 0.5625, 0.5894, 0.5, 0.5894, 0.4375, 0.6527, 0.4375, 0.6527, 0.5, 0.5894, 0.4375, 0.5894, 0.375, 0.6527, 0.375, 0.6527, 0.4375, 0.5894, 0.375, 0.5894, 0.2765, 0.6527, 0.2765, 0.6527, 0.375, 0.5894, 0.2765, 0.5894, 0.1732, 0.6527, 0.1732, 0.6527, 0.2765, 0.5894, 0.1732, 0.5894, 0.1523, 0.6527, 0.1523, 0.6527, 0.1732, 0.5894, 0.1523, 0.5894, 0.125, 0.6527, 0.125, 0.6527, 0.1523, 0.5894, 0.125, 0.5894, 0.09382, 0.6527, 0.09382, 0.6527, 0.125, 0.5894, 0.09382, 0.02625, 0.03565, 0.6527, 0.09382, 0.6527, 0.09382, 0.02625, 0.03565, 0.7123, 0.09382, 0.6527, 0.125, 0.6527, 0.09382, 0.7123, 0.09382, 0.7123, 0.125, 0.6527, 0.1523, 0.6527, 0.125, 0.7123, 0.125, 0.7123, 0.1523, 0.6527, 0.1732, 0.6527, 0.1523, 0.7123, 0.1523, 0.7123, 0.1732, 0.6527, 0.2765, 0.6527, 0.1732, 0.7123, 0.1732, 0.7123, 0.2765, 0.6527, 0.375, 0.6527, 0.2765, 0.7123, 0.2765, 0.7123, 0.375, 0.6527, 0.4375, 0.6527, 0.375, 0.7123, 0.375, 0.7123, 0.4375, 0.6527, 0.5, 0.6527, 0.4375, 0.7123, 0.4375, 0.7123, 0.5, 0.6527, 0.5625, 0.6527, 0.5, 0.7123, 0.5, 0.7123, 0.5625, 0.6527, 0.625, 0.6527, 0.5625, 0.7123, 0.5625, 0.7123, 0.625, 0.6527, 0.7235, 0.6527, 0.625, 0.7123, 0.625, 0.7123, 0.7235, 0.6527, 0.8188, 0.6527, 0.7235, 0.7123, 0.7235, 0.7123, 0.8188, 0.6527, 0.8397, 0.6527, 0.8188, 0.7123, 0.8188, 0.7123, 0.8397, 0.6527, 0.875, 0.6527, 0.8397, 0.7123, 0.8397, 0.7123, 0.875, 0.6527, 0.9374, 0.6527, 0.875, 0.7123, 0.875, 0.7123, 0.9374, 0.02625, 0.9643, 0.6527, 0.9374, 0.7123, 0.9374, 0.02625, 0.9643, 0.7123, 0.9374, 0.7722, 0.9374, 0.7123, 0.9374, 0.7123, 0.875, 0.7722, 0.875, 0.7722, 0.9374, 0.7123, 0.875, 0.7123, 0.8397, 0.7722, 0.8397, 0.7722, 0.875, 0.7123, 0.8397, 0.7123, 0.8188, 0.7722, 0.8188, 0.7722, 0.8397, 0.7123, 0.8188, 0.7123, 0.7235, 0.7722, 0.7235, 0.7722, 0.8188, 0.7123, 0.7235, 0.7123, 0.625, 0.7722, 0.625, 0.7722, 0.7235, 0.7123, 0.625, 0.7123, 0.5625, 0.7722, 0.5625, 0.7722, 0.625, 0.7123, 0.5625, 0.7123, 0.5, 0.7722, 0.5, 0.7722, 0.5625, 0.7123, 0.5, 0.7123, 0.4375, 0.7722, 0.4375, 0.7722, 0.5, 0.7123, 0.4375, 0.7123, 0.375, 0.7722, 0.375, 0.7722, 0.4375, 0.7123, 0.375, 0.7123, 0.2765, 0.7722, 0.2765, 0.7722, 0.375, 0.7123, 0.2765, 0.7123, 0.1732, 0.7722, 0.1732, 0.7722, 0.2765, 0.7123, 0.1732, 0.7123, 0.1523, 0.7722, 0.1523, 0.7722, 0.1732, 0.7123, 0.1523, 0.7123, 0.125, 0.7722, 0.125, 0.7722, 0.1523, 0.7123, 0.125, 0.7123, 0.09382, 0.7722, 0.09382, 0.7722, 0.125, 0.7123, 0.09382, 0.02625, 0.03565, 0.7722, 0.09382, 0.7722, 0.09382, 0.02625, 0.03565, 0.8088, 0.09382, 0.7722, 0.125, 0.7722, 0.09382, 0.8088, 0.09382, 0.8088, 0.125, 0.7722, 0.1523, 0.7722, 0.125, 0.8088, 0.125, 0.8088, 0.1523, 0.7722, 0.1732, 0.7722, 0.1523, 0.8088, 0.1523, 0.8088, 0.1732, 0.7722, 0.2765, 0.7722, 0.1732, 0.8088, 0.1732, 0.8088, 0.2765, 0.7722, 0.375, 0.7722, 0.2765, 0.8088, 0.2765, 0.8088, 0.375, 0.7722, 0.4375, 0.7722, 0.375, 0.8088, 0.375, 0.8088, 0.4375, 0.7722, 0.5, 0.7722, 0.4375, 0.8088, 0.4375, 0.8088, 0.5, 0.7722, 0.5625, 0.7722, 0.5, 0.8088, 0.5, 0.8088, 0.5625, 0.7722, 0.625, 0.7722, 0.5625, 0.8088, 0.5625, 0.8088, 0.625, 0.7722, 0.7235, 0.7722, 0.625, 0.8088, 0.625, 0.8088, 0.7235, 0.7722, 0.8188, 0.7722, 0.7235, 0.8088, 0.7235, 0.8088, 0.8188, 0.7722, 0.8397, 0.7722, 0.8188, 0.8088, 0.8188, 0.8088, 0.8397, 0.7722, 0.875, 0.7722, 0.8397, 0.8088, 0.8397, 0.8088, 0.875, 0.7722, 0.9374, 0.7722, 0.875, 0.8088, 0.875, 0.8088, 0.9374, 0.02625, 0.9643, 0.7722, 0.9374, 0.8088, 0.9374, 0.02625, 0.9643, 0.8088, 0.9374, 0.8661, 0.9374, 0.8088, 0.9374, 0.8088, 0.875, 0.8661, 0.875, 0.8661, 0.9374, 0.8088, 0.875, 0.8088, 0.8397, 0.8661, 0.8397, 0.8661, 0.875, 0.8088, 0.8397, 0.8088, 0.8188, 0.8661, 0.8188, 0.8661, 0.8397, 0.8088, 0.8188, 0.8088, 0.7235, 0.8661, 0.7235, 0.8661, 0.8188, 0.8088, 0.7235, 0.8088, 0.625, 0.8661, 0.625, 0.8661, 0.7235, 0.8088, 0.625, 0.8088, 0.5625, 0.8661, 0.5625, 0.8661, 0.625, 0.8088, 0.5625, 0.8088, 0.5, 0.8661, 0.5, 0.8661, 0.5625, 0.8088, 0.5, 0.8088, 0.4375, 0.8661, 0.4375, 0.8661, 0.5, 0.8088, 0.4375, 0.8088, 0.375, 0.8661, 0.375, 0.8661, 0.4375, 0.8088, 0.375, 0.8088, 0.2765, 0.8661, 0.2765, 0.8661, 0.375, 0.8088, 0.2765, 0.8088, 0.1732, 0.8661, 0.1732, 0.8661, 0.2765, 0.8088, 0.1732, 0.8088, 0.1523, 0.8661, 0.1523, 0.8661, 0.1732, 0.8088, 0.1523, 0.8088, 0.125, 0.8661, 0.125, 0.8661, 0.1523, 0.8088, 0.125, 0.8088, 0.09382, 0.8661, 0.09382, 0.8661, 0.125, 0.8088, 0.09382, 0.02625, 0.03565, 0.8661, 0.09382, 0.8661, 0.09382, 0.02625, 0.03565, 0.9509, 0.09382, 0.8661, 0.125, 0.8661, 0.09382, 0.9509, 0.09382, 0.9509, 0.125, 0.8661, 0.1523, 0.8661, 0.125, 0.9509, 0.125, 0.9509, 0.1523, 0.8661, 0.1732, 0.8661, 0.1523, 0.9509, 0.1523, 0.9509, 0.1732, 0.8661, 0.2765, 0.8661, 0.1732, 0.9509, 0.1732, 0.9509, 0.2765, 0.8661, 0.375, 0.8661, 0.2765, 0.9509, 0.2765, 0.9509, 0.375, 0.8661, 0.4375, 0.8661, 0.375, 0.9509, 0.375, 0.9509, 0.4375, 0.8661, 0.5, 0.8661, 0.4375, 0.9509, 0.4375, 0.9509, 0.5, 0.8661, 0.5625, 0.8661, 0.5, 0.9509, 0.5, 0.9509, 0.5625, 0.8661, 0.625, 0.8661, 0.5625, 0.9509, 0.5625, 0.9509, 0.625, 0.8661, 0.7235, 0.8661, 0.625, 0.9509, 0.625, 0.9509, 0.7235, 0.8661, 0.8188, 0.8661, 0.7235, 0.9509, 0.7235, 0.9509, 0.8188, 0.8661, 0.8397, 0.8661, 0.8188, 0.9509, 0.8188, 0.9509, 0.8397, 0.8661, 0.875, 0.8661, 0.8397, 0.9509, 0.8397, 0.9509, 0.875, 0.8661, 0.9374, 0.8661, 0.875, 0.9509, 0.875, 0.9509, 0.9374, 0.02625, 0.9643, 0.8661, 0.9374, 0.9509, 0.9374, 0.02625, 0.9643, 0.9509, 0.9374, 0.9877, 0.9374, 0.9509, 0.9374, 0.9509, 0.875, 0.9877, 0.875, 0.9877, 0.9374, 0.9509, 0.875, 0.9509, 0.8397, 0.9877, 0.8397, 0.9877, 0.875, 0.9509, 0.8397, 0.9509, 0.8188, 0.9877, 0.8188, 0.9877, 0.8397, 0.9509, 0.8188, 0.9509, 0.7235, 0.9877, 0.7235, 0.9877, 0.8188, 0.9509, 0.7235, 0.9509, 0.625, 0.9877, 0.625, 0.9877, 0.7235, 0.9509, 0.625, 0.9509, 0.5625, 0.9877, 0.5625, 0.9877, 0.625, 0.9509, 0.5625, 0.9509, 0.5, 0.9877, 0.5, 0.9877, 0.5625, 0.9509, 0.5, 0.9509, 0.4375, 0.9877, 0.4375, 0.9877, 0.5, 0.9509, 0.4375, 0.9509, 0.375, 0.9877, 0.375, 0.9877, 0.4375, 0.9509, 0.375, 0.9509, 0.2765, 0.9877, 0.2765, 0.9877, 0.375, 0.9509, 0.2765, 0.9509, 0.1732, 0.9877, 0.1732, 0.9877, 0.2765, 0.9509, 0.1732, 0.9509, 0.1523, 0.9877, 0.1523, 0.9877, 0.1732, 0.9509, 0.1523, 0.9509, 0.125, 0.9877, 0.125, 0.9877, 0.1523, 0.9509, 0.125, 0.9509, 0.09382, 0.9877, 0.09382, 0.9877, 0.125, 0.9509, 0.09382, 0.02625, 0.03565, 0.9877, 0.09382, 0.03604, 0.09382, 0.9916, 0.03565, 0.1236, 0.09382, 0.03604, 0.125, 0.03604, 0.09382, 0.1236, 0.09382, 0.1236, 0.125, 0.03604, 0.1523, 0.03604, 0.125, 0.1236, 0.125, 0.1236, 0.1523, 0.03604, 0.1732, 0.03604, 0.1523, 0.1236, 0.1523, 0.1236, 0.1732, 0.03604, 0.2765, 0.03604, 0.1732, 0.1236, 0.1732, 0.1236, 0.2765, 0.03604, 0.375, 0.03604, 0.2765, 0.1236, 0.2765, 0.1236, 0.375, 0.03604, 0.4375, 0.03604, 0.375, 0.1236, 0.375, 0.1236, 0.4375, 0.03604, 0.5, 0.03604, 0.4375, 0.1236, 0.4375, 0.1236, 0.5, 0.03604, 0.5625, 0.03604, 0.5, 0.1236, 0.5, 0.1236, 0.5625, 0.03604, 0.625, 0.03604, 0.5625, 0.1236, 0.5625, 0.1236, 0.625, 0.03604, 0.7235, 0.03604, 0.625, 0.1236, 0.625, 0.1236, 0.7235, 0.03604, 0.8188, 0.03604, 0.7235, 0.1236, 0.7235, 0.1236, 0.8188, 0.03604, 0.8397, 0.03604, 0.8188, 0.1236, 0.8188, 0.1236, 0.8397, 0.03604, 0.875, 0.03604, 0.8397, 0.1236, 0.8397, 0.1236, 0.875, 0.03604, 0.9374, 0.03604, 0.875, 0.1236, 0.875, 0.1236, 0.9374, 0.9916, 0.9643, 0.03604, 0.9374, 0.1236, 0.9374, 0.9916, 0.9643, 0.1236, 0.9374, 0.1999, 0.9374, 0.1236, 0.9374, 0.1236, 0.875, 0.1999, 0.875, 0.1999, 0.9374, 0.1236, 0.875, 0.1236, 0.8397, 0.1999, 0.8397, 0.1999, 0.875, 0.1236, 0.8397, 0.1236, 0.8188, 0.1999, 0.8188, 0.1999, 0.8397, 0.1236, 0.8188, 0.1236, 0.7235, 0.1999, 0.7235, 0.1999, 0.8188, 0.1236, 0.7235, 0.1236, 0.625, 0.1999, 0.625, 0.1999, 0.7235, 0.1236, 0.625, 0.1236, 0.5625, 0.1999, 0.5625, 0.1999, 0.625, 0.1236, 0.5625, 0.1236, 0.5, 0.1999, 0.5, 0.1999, 0.5625, 0.1236, 0.5, 0.1236, 0.4375, 0.1999, 0.4375, 0.1999, 0.5, 0.1236, 0.4375, 0.1236, 0.375, 0.1999, 0.375, 0.1999, 0.4375, 0.1236, 0.375, 0.1236, 0.2765, 0.1999, 0.2765, 0.1999, 0.375, 0.1236, 0.2765, 0.1236, 0.1732, 0.1999, 0.1732, 0.1999, 0.2765, 0.1236, 0.1732, 0.1236, 0.1523, 0.1999, 0.1523, 0.1999, 0.1732, 0.1236, 0.1523, 0.1236, 0.125, 0.1999, 0.125, 0.1999, 0.1523, 0.1236, 0.125, 0.1236, 0.09382, 0.1999, 0.09382, 0.1999, 0.125, 0.1236, 0.09382, 0.9916, 0.03565, 0.1999, 0.09382, 0.1999, 0.09382, 0.9916, 0.03565, 0.2427, 0.09382, 0.1999, 0.125, 0.1999, 0.09382, 0.2427, 0.09382, 0.2427, 0.125, 0.1999, 0.1523, 0.1999, 0.125, 0.2427, 0.125, 0.2427, 0.1523, 0.1999, 0.1732, 0.1999, 0.1523, 0.2427, 0.1523, 0.2427, 0.1732, 0.1999, 0.2765, 0.1999, 0.1732, 0.2427, 0.1732, 0.2427, 0.2765, 0.1999, 0.375, 0.1999, 0.2765, 0.2427, 0.2765, 0.2427, 0.375, 0.1999, 0.4375, 0.1999, 0.375, 0.2427, 0.375, 0.2427, 0.4375, 0.1999, 0.5, 0.1999, 0.4375, 0.2427, 0.4375, 0.2427, 0.5, 0.1999, 0.5625, 0.1999, 0.5, 0.2427, 0.5, 0.2427, 0.5625, 0.1999, 0.625, 0.1999, 0.5625, 0.2427, 0.5625, 0.2427, 0.625, 0.1999, 0.7235, 0.1999, 0.625, 0.2427, 0.625, 0.2427, 0.7235, 0.1999, 0.8188, 0.1999, 0.7235, 0.2427, 0.7235, 0.2427, 0.8188, 0.1999, 0.8397, 0.1999, 0.8188, 0.2427, 0.8188, 0.2427, 0.8397, 0.1999, 0.875, 0.1999, 0.8397, 0.2427, 0.8397, 0.2427, 0.875, 0.1999, 0.9374, 0.1999, 0.875, 0.2427, 0.875, 0.2427, 0.9374, 0.9916, 0.9643, 0.1999, 0.9374, 0.2427, 0.9374, 0.9916, 0.9643, 0.2427, 0.9374, 0.2816, 0.9374, 0.2427, 0.9374, 0.2427, 0.875, 0.2816, 0.875, 0.2816, 0.9374, 0.2427, 0.875, 0.2427, 0.8397, 0.2816, 0.8397, 0.2816, 0.875, 0.2427, 0.8397, 0.2427, 0.8188, 0.2816, 0.8188, 0.2816, 0.8397, 0.2427, 0.8188, 0.2427, 0.7235, 0.2816, 0.7235, 0.2816, 0.8188, 0.2427, 0.7235, 0.2427, 0.625, 0.2816, 0.625, 0.2816, 0.7235, 0.2427, 0.625, 0.2427, 0.5625, 0.2816, 0.5625, 0.2816, 0.625, 0.2427, 0.5625, 0.2427, 0.5, 0.2816, 0.5, 0.2816, 0.5625, 0.2427, 0.5, 0.2427, 0.4375, 0.2816, 0.4375, 0.2816, 0.5, 0.2427, 0.4375, 0.2427, 0.375, 0.2816, 0.375, 0.2816, 0.4375, 0.2427, 0.375, 0.2427, 0.2765, 0.2816, 0.2765, 0.2816, 0.375, 0.2427, 0.2765, 0.2427, 0.1732, 0.2816, 0.1732, 0.2816, 0.2765, 0.2427, 0.1732, 0.2427, 0.1523, 0.2816, 0.1523, 0.2816, 0.1732, 0.2427, 0.1523, 0.2427, 0.125, 0.2816, 0.125, 0.2816, 0.1523, 0.2427, 0.125, 0.2427, 0.09382, 0.2816, 0.09382, 0.2816, 0.125, 0.2427, 0.09382, 0.9916, 0.03565, 0.2816, 0.09382, 0.2816, 0.09382, 0.9916, 0.03565, 0.3343, 0.09382, 0.2816, 0.125, 0.2816, 0.09382, 0.3343, 0.09382, 0.3343, 0.125, 0.2816, 0.1523, 0.2816, 0.125, 0.3343, 0.125, 0.3343, 0.1523, 0.2816, 0.1732, 0.2816, 0.1523, 0.3343, 0.1523, 0.3343, 0.1732, 0.2816, 0.2765, 0.2816, 0.1732, 0.3343, 0.1732, 0.3343, 0.2765, 0.2816, 0.375, 0.2816, 0.2765, 0.3343, 0.2765, 0.3343, 0.375, 0.2816, 0.4375, 0.2816, 0.375, 0.3343, 0.375, 0.3343, 0.4375, 0.2816, 0.5, 0.2816, 0.4375, 0.3343, 0.4375, 0.3343, 0.5, 0.2816, 0.5625, 0.2816, 0.5, 0.3343, 0.5, 0.3343, 0.5625, 0.2816, 0.625, 0.2816, 0.5625, 0.3343, 0.5625, 0.3343, 0.625, 0.2816, 0.7235, 0.2816, 0.625, 0.3343, 0.625, 0.3343, 0.7235, 0.2816, 0.8188, 0.2816, 0.7235, 0.3343, 0.7235, 0.3343, 0.8188, 0.2816, 0.8397, 0.2816, 0.8188, 0.3343, 0.8188, 0.3343, 0.8397, 0.2816, 0.875, 0.2816, 0.8397, 0.3343, 0.8397, 0.3343, 0.875, 0.2816, 0.9374, 0.2816, 0.875, 0.3343, 0.875, 0.3343, 0.9374, 0.9916, 0.9643, 0.2816, 0.9374, 0.3343, 0.9374, 0.9916, 0.9643, 0.3343, 0.9374, 0.3975, 0.9374, 0.3343, 0.9374, 0.3343, 0.875, 0.3975, 0.875, 0.3975, 0.9374, 0.3343, 0.875, 0.3343, 0.8397, 0.3975, 0.8397, 0.3975, 0.875, 0.3343, 0.8397, 0.3343, 0.8188, 0.3975, 0.8188, 0.3975, 0.8397, 0.3343, 0.8188, 0.3343, 0.7235, 0.3975, 0.7235, 0.3975, 0.8188, 0.3343, 0.7235, 0.3343, 0.625, 0.3975, 0.625, 0.3975, 0.7235, 0.3343, 0.625, 0.3343, 0.5625, 0.3975, 0.5625, 0.3975, 0.625, 0.3343, 0.5625, 0.3343, 0.5, 0.3975, 0.5, 0.3975, 0.5625, 0.3343, 0.5, 0.3343, 0.4375, 0.3975, 0.4375, 0.3975, 0.5, 0.3343, 0.4375, 0.3343, 0.375, 0.3975, 0.375, 0.3975, 0.4375, 0.3343, 0.375, 0.3343, 0.2765, 0.3975, 0.2765, 0.3975, 0.375, 0.3343, 0.2765, 0.3343, 0.1732, 0.3975, 0.1732, 0.3975, 0.2765, 0.3343, 0.1732, 0.3343, 0.1523, 0.3975, 0.1523, 0.3975, 0.1732, 0.3343, 0.1523, 0.3343, 0.125, 0.3975, 0.125, 0.3975, 0.1523, 0.3343, 0.125, 0.3343, 0.09382, 0.3975, 0.09382, 0.3975, 0.125, 0.3343, 0.09382, 0.9916, 0.03565, 0.3975, 0.09382, 0.3975, 0.09382, 0.9916, 0.03565, 0.4612, 0.09382, 0.3975, 0.125, 0.3975, 0.09382, 0.4612, 0.09382, 0.4612, 0.125, 0.3975, 0.1523, 0.3975, 0.125, 0.4612, 0.125, 0.4612, 0.1523, 0.3975, 0.1732, 0.3975, 0.1523, 0.4612, 0.1523, 0.4612, 0.1732, 0.3975, 0.2765, 0.3975, 0.1732, 0.4612, 0.1732, 0.4612, 0.2765, 0.3975, 0.375, 0.3975, 0.2765, 0.4612, 0.2765, 0.4612, 0.375, 0.3975, 0.4375, 0.3975, 0.375, 0.4612, 0.375, 0.4612, 0.4375, 0.3975, 0.5, 0.3975, 0.4375, 0.4612, 0.4375, 0.4612, 0.5, 0.3975, 0.5625, 0.3975, 0.5, 0.4612, 0.5, 0.4612, 0.5625, 0.3975, 0.625, 0.3975, 0.5625, 0.4612, 0.5625, 0.4612, 0.625, 0.3975, 0.7235, 0.3975, 0.625, 0.4612, 0.625, 0.4612, 0.7235, 0.3975, 0.8188, 0.3975, 0.7235, 0.4612, 0.7235, 0.4612, 0.8188, 0.3975, 0.8397, 0.3975, 0.8188, 0.4612, 0.8188, 0.4612, 0.8397, 0.3975, 0.875, 0.3975, 0.8397, 0.4612, 0.8397, 0.4612, 0.875, 0.3975, 0.9374, 0.3975, 0.875, 0.4612, 0.875, 0.4612, 0.9374, 0.9916, 0.9643, 0.3975, 0.9374, 0.4612, 0.9374, 0.9916, 0.9643, 0.4612, 0.9374, 0.5264, 0.9374, 0.4612, 0.9374, 0.4612, 0.875, 0.5264, 0.875, 0.5264, 0.9374, 0.4612, 0.875, 0.4612, 0.8397, 0.5264, 0.8397, 0.5264, 0.875, 0.4612, 0.8397, 0.4612, 0.8188, 0.5264, 0.8188, 0.5264, 0.8397, 0.4612, 0.8188, 0.4612, 0.7235, 0.5264, 0.7235, 0.5264, 0.8188, 0.4612, 0.7235, 0.4612, 0.625, 0.5264, 0.625, 0.5264, 0.7235, 0.4612, 0.625, 0.4612, 0.5625, 0.5264, 0.5625, 0.5264, 0.625, 0.4612, 0.5625, 0.4612, 0.5, 0.5264, 0.5, 0.5264, 0.5625, 0.4612, 0.5, 0.4612, 0.4375, 0.5264, 0.4375, 0.5264, 0.5, 0.4612, 0.4375, 0.4612, 0.375, 0.5264, 0.375, 0.5264, 0.4375, 0.4612, 0.375, 0.4612, 0.2765, 0.5264, 0.2765, 0.5264, 0.375, 0.4612, 0.2765, 0.4612, 0.1732, 0.5264, 0.1732, 0.5264, 0.2765, 0.4612, 0.1732, 0.4612, 0.1523, 0.5264, 0.1523, 0.5264, 0.1732, 0.4612, 0.1523, 0.4612, 0.125, 0.5264, 0.125, 0.5264, 0.1523, 0.4612, 0.125, 0.4612, 0.09382, 0.5264, 0.09382, 0.5264, 0.125, 0.4612, 0.09382, 0.9916, 0.03565, 0.5264, 0.09382, 0.5264, 0.09382, 0.9916, 0.03565, 0.5893, 0.09382, 0.5264, 0.125, 0.5264, 0.09382, 0.5893, 0.09382, 0.5893, 0.125, 0.5264, 0.1523, 0.5264, 0.125, 0.5893, 0.125, 0.5893, 0.1523, 0.5264, 0.1732, 0.5264, 0.1523, 0.5893, 0.1523, 0.5893, 0.1732, 0.5264, 0.2765, 0.5264, 0.1732, 0.5893, 0.1732, 0.5893, 0.2765, 0.5264, 0.375, 0.5264, 0.2765, 0.5893, 0.2765, 0.5893, 0.375, 0.5264, 0.4375, 0.5264, 0.375, 0.5893, 0.375, 0.5893, 0.4375, 0.5264, 0.5, 0.5264, 0.4375, 0.5893, 0.4375, 0.5893, 0.5, 0.5264, 0.5625, 0.5264, 0.5, 0.5893, 0.5, 0.5893, 0.5625, 0.5264, 0.625, 0.5264, 0.5625, 0.5893, 0.5625, 0.5893, 0.625, 0.5264, 0.7235, 0.5264, 0.625, 0.5893, 0.625, 0.5893, 0.7235, 0.5264, 0.8188, 0.5264, 0.7235, 0.5893, 0.7235, 0.5893, 0.8188, 0.5264, 0.8397, 0.5264, 0.8188, 0.5893, 0.8188, 0.5893, 0.8397, 0.5264, 0.875, 0.5264, 0.8397, 0.5893, 0.8397, 0.5893, 0.875, 0.5264, 0.9374, 0.5264, 0.875, 0.5893, 0.875, 0.5893, 0.9374, 0.9916, 0.9643, 0.5264, 0.9374, 0.5893, 0.9374, 0.9916, 0.9643, 0.5893, 0.9374, 0.6524, 0.9374, 0.5893, 0.9374, 0.5893, 0.875, 0.6524, 0.875, 0.6524, 0.9374, 0.5893, 0.875, 0.5893, 0.8397, 0.6524, 0.8397, 0.6524, 0.875, 0.5893, 0.8397, 0.5893, 0.8188, 0.6524, 0.8188, 0.6524, 0.8397, 0.5893, 0.8188, 0.5893, 0.7235, 0.6524, 0.7235, 0.6524, 0.8188, 0.5893, 0.7235, 0.5893, 0.625, 0.6524, 0.625, 0.6524, 0.7235, 0.5893, 0.625, 0.5893, 0.5625, 0.6524, 0.5625, 0.6524, 0.625, 0.5893, 0.5625, 0.5893, 0.5, 0.6524, 0.5, 0.6524, 0.5625, 0.5893, 0.5, 0.5893, 0.4375, 0.6524, 0.4375, 0.6524, 0.5, 0.5893, 0.4375, 0.5893, 0.375, 0.6524, 0.375, 0.6524, 0.4375, 0.5893, 0.375, 0.5893, 0.2765, 0.6524, 0.2765, 0.6524, 0.375, 0.5893, 0.2765, 0.5893, 0.1732, 0.6524, 0.1732, 0.6524, 0.2765, 0.5893, 0.1732, 0.5893, 0.1523, 0.6524, 0.1523, 0.6524, 0.1732, 0.5893, 0.1523, 0.5893, 0.125, 0.6524, 0.125, 0.6524, 0.1523, 0.5893, 0.125, 0.5893, 0.09382, 0.6524, 0.09382, 0.6524, 0.125, 0.5893, 0.09382, 0.9916, 0.03565, 0.6524, 0.09382, 0.6524, 0.09382, 0.9916, 0.03565, 0.7283, 0.09382, 0.6524, 0.125, 0.6524, 0.09382, 0.7283, 0.09382, 0.7283, 0.125, 0.6524, 0.1523, 0.6524, 0.125, 0.7283, 0.125, 0.7283, 0.1523, 0.6524, 0.1732, 0.6524, 0.1523, 0.7283, 0.1523, 0.7283, 0.1732, 0.6524, 0.2765, 0.6524, 0.1732, 0.7283, 0.1732, 0.7283, 0.2765, 0.6524, 0.375, 0.6524, 0.2765, 0.7283, 0.2765, 0.7283, 0.375, 0.6524, 0.4375, 0.6524, 0.375, 0.7283, 0.375, 0.7283, 0.4375, 0.6524, 0.5, 0.6524, 0.4375, 0.7283, 0.4375, 0.7283, 0.5, 0.6524, 0.5625, 0.6524, 0.5, 0.7283, 0.5, 0.7283, 0.5625, 0.6524, 0.625, 0.6524, 0.5625, 0.7283, 0.5625, 0.7283, 0.625, 0.6524, 0.7235, 0.6524, 0.625, 0.7283, 0.625, 0.7283, 0.7235, 0.6524, 0.8188, 0.6524, 0.7235, 0.7283, 0.7235, 0.7283, 0.8188, 0.6524, 0.8397, 0.6524, 0.8188, 0.7283, 0.8188, 0.7283, 0.8397, 0.6524, 0.875, 0.6524, 0.8397, 0.7283, 0.8397, 0.7283, 0.875, 0.6524, 0.9374, 0.6524, 0.875, 0.7283, 0.875, 0.7283, 0.9374, 0.9916, 0.9643, 0.6524, 0.9374, 0.7283, 0.9374, 0.9916, 0.9643, 0.7283, 0.9374, 0.7655, 0.9374, 0.7283, 0.9374, 0.7283, 0.875, 0.7655, 0.875, 0.7655, 0.9374, 0.7283, 0.875, 0.7283, 0.8397, 0.7655, 0.8397, 0.7655, 0.875, 0.7283, 0.8397, 0.7283, 0.8188, 0.7655, 0.8188, 0.7655, 0.8397, 0.7283, 0.8188, 0.7283, 0.7235, 0.7655, 0.7235, 0.7655, 0.8188, 0.7283, 0.7235, 0.7283, 0.625, 0.7655, 0.625, 0.7655, 0.7235, 0.7283, 0.625, 0.7283, 0.5625, 0.7655, 0.5625, 0.7655, 0.625, 0.7283, 0.5625, 0.7283, 0.5, 0.7655, 0.5, 0.7655, 0.5625, 0.7283, 0.5, 0.7283, 0.4375, 0.7655, 0.4375, 0.7655, 0.5, 0.7283, 0.4375, 0.7283, 0.375, 0.7655, 0.375, 0.7655, 0.4375, 0.7283, 0.375, 0.7283, 0.2765, 0.7655, 0.2765, 0.7655, 0.375, 0.7283, 0.2765, 0.7283, 0.1732, 0.7655, 0.1732, 0.7655, 0.2765, 0.7283, 0.1732, 0.7283, 0.1523, 0.7655, 0.1523, 0.7655, 0.1732, 0.7283, 0.1523, 0.7283, 0.125, 0.7655, 0.125, 0.7655, 0.1523, 0.7283, 0.125, 0.7283, 0.09382, 0.7655, 0.09382, 0.7655, 0.125, 0.7283, 0.09382, 0.9916, 0.03565, 0.7655, 0.09382, 0.7655, 0.09382, 0.9916, 0.03565, 0.8083, 0.09382, 0.7655, 0.125, 0.7655, 0.09382, 0.8083, 0.09382, 0.8083, 0.125, 0.7655, 0.1523, 0.7655, 0.125, 0.8083, 0.125, 0.8083, 0.1523, 0.7655, 0.1732, 0.7655, 0.1523, 0.8083, 0.1523, 0.8083, 0.1732, 0.7655, 0.2765, 0.7655, 0.1732, 0.8083, 0.1732, 0.8083, 0.2765, 0.7655, 0.375, 0.7655, 0.2765, 0.8083, 0.2765, 0.8083, 0.375, 0.7655, 0.4375, 0.7655, 0.375, 0.8083, 0.375, 0.8083, 0.4375, 0.7655, 0.5, 0.7655, 0.4375, 0.8083, 0.4375, 0.8083, 0.5, 0.7655, 0.5625, 0.7655, 0.5, 0.8083, 0.5, 0.8083, 0.5625, 0.7655, 0.625, 0.7655, 0.5625, 0.8083, 0.5625, 0.8083, 0.625, 0.7655, 0.7235, 0.7655, 0.625, 0.8083, 0.625, 0.8083, 0.7235, 0.7655, 0.8188, 0.7655, 0.7235, 0.8083, 0.7235, 0.8083, 0.8188, 0.7655, 0.8397, 0.7655, 0.8188, 0.8083, 0.8188, 0.8083, 0.8397, 0.7655, 0.875, 0.7655, 0.8397, 0.8083, 0.8397, 0.8083, 0.875, 0.7655, 0.9374, 0.7655, 0.875, 0.8083, 0.875, 0.8083, 0.9374, 0.9916, 0.9643, 0.7655, 0.9374, 0.8083, 0.9374, 0.9916, 0.9643, 0.8083, 0.9374, 0.8595, 0.9374, 0.8083, 0.9374, 0.8083, 0.875, 0.8595, 0.875, 0.8595, 0.9374, 0.8083, 0.875, 0.8083, 0.8397, 0.8595, 0.8397, 0.8595, 0.875, 0.8083, 0.8397, 0.8083, 0.8188, 0.8595, 0.8188, 0.8595, 0.8397, 0.8083, 0.8188, 0.8083, 0.7235, 0.8595, 0.7235, 0.8595, 0.8188, 0.8083, 0.7235, 0.8083, 0.625, 0.8595, 0.625, 0.8595, 0.7235, 0.8083, 0.625, 0.8083, 0.5625, 0.8595, 0.5625, 0.8595, 0.625, 0.8083, 0.5625, 0.8083, 0.5, 0.8595, 0.5, 0.8595, 0.5625, 0.8083, 0.5, 0.8083, 0.4375, 0.8595, 0.4375, 0.8595, 0.5, 0.8083, 0.4375, 0.8083, 0.375, 0.8595, 0.375, 0.8595, 0.4375, 0.8083, 0.375, 0.8083, 0.2765, 0.8595, 0.2765, 0.8595, 0.375, 0.8083, 0.2765, 0.8083, 0.1732, 0.8595, 0.1732, 0.8595, 0.2765, 0.8083, 0.1732, 0.8083, 0.1523, 0.8595, 0.1523, 0.8595, 0.1732, 0.8083, 0.1523, 0.8083, 0.125, 0.8595, 0.125, 0.8595, 0.1523, 0.8083, 0.125, 0.8083, 0.09382, 0.8595, 0.09382, 0.8595, 0.125, 0.8083, 0.09382, 0.9916, 0.03565, 0.8595, 0.09382, 0.8595, 0.09382, 0.9916, 0.03565, 0.9443, 0.09382, 0.8595, 0.125, 0.8595, 0.09382, 0.9443, 0.09382, 0.9443, 0.125, 0.8595, 0.1523, 0.8595, 0.125, 0.9443, 0.125, 0.9443, 0.1523, 0.8595, 0.1732, 0.8595, 0.1523, 0.9443, 0.1523, 0.9443, 0.1732, 0.8595, 0.2765, 0.8595, 0.1732, 0.9443, 0.1732, 0.9443, 0.2765, 0.8595, 0.375, 0.8595, 0.2765, 0.9443, 0.2765, 0.9443, 0.375, 0.8595, 0.4375, 0.8595, 0.375, 0.9443, 0.375, 0.9443, 0.4375, 0.8595, 0.5, 0.8595, 0.4375, 0.9443, 0.4375, 0.9443, 0.5, 0.8595, 0.5625, 0.8595, 0.5, 0.9443, 0.5, 0.9443, 0.5625, 0.8595, 0.625, 0.8595, 0.5625, 0.9443, 0.5625, 0.9443, 0.625, 0.8595, 0.7235, 0.8595, 0.625, 0.9443, 0.625, 0.9443, 0.7235, 0.8595, 0.8188, 0.8595, 0.7235, 0.9443, 0.7235, 0.9443, 0.8188, 0.8595, 0.8397, 0.8595, 0.8188, 0.9443, 0.8188, 0.9443, 0.8397, 0.8595, 0.875, 0.8595, 0.8397, 0.9443, 0.8397, 0.9443, 0.875, 0.8595, 0.9374, 0.8595, 0.875, 0.9443, 0.875, 0.9443, 0.9374, 0.9916, 0.9643, 0.8595, 0.9374, 0.9443, 0.9374, 0.9916, 0.9643, 0.9443, 0.9374, 0.992, 0.9374, 0.9443, 0.9374, 0.9443, 0.875, 0.992, 0.875, 0.992, 0.9374, 0.9443, 0.875, 0.9443, 0.8397, 0.992, 0.8397, 0.992, 0.875, 0.9443, 0.8397, 0.9443, 0.8188, 0.992, 0.8188, 0.992, 0.8397, 0.9443, 0.8188, 0.9443, 0.7235, 0.992, 0.7235, 0.992, 0.8188, 0.9443, 0.7235, 0.9443, 0.625, 0.992, 0.625, 0.992, 0.7235, 0.9443, 0.625, 0.9443, 0.5625, 0.992, 0.5625, 0.992, 0.625, 0.9443, 0.5625, 0.9443, 0.5, 0.992, 0.5, 0.992, 0.5625, 0.9443, 0.5, 0.9443, 0.4375, 0.992, 0.4375, 0.992, 0.5, 0.9443, 0.4375, 0.9443, 0.375, 0.992, 0.375, 0.992, 0.4375, 0.9443, 0.375, 0.9443, 0.2765, 0.992, 0.2765, 0.992, 0.375, 0.9443, 0.2765, 0.9443, 0.1732, 0.992, 0.1732, 0.992, 0.2765, 0.9443, 0.1732, 0.9443, 0.1523, 0.992, 0.1523, 0.992, 0.1732, 0.9443, 0.1523, 0.9443, 0.125, 0.992, 0.125, 0.992, 0.1523, 0.9443, 0.125, 0.9443, 0.09382, 0.992, 0.09382, 0.992, 0.125, 0.9443, 0.09382, 0.9916, 0.03565, 0.992, 0.09382, 0.04268, 0.09382, 0.02625, 0.03565, 0.1303, 0.09382, 0.04268, 0.125, 0.04268, 0.09382, 0.1303, 0.09382, 0.1303, 0.125, 0.04268, 0.1523, 0.04268, 0.125, 0.1303, 0.125, 0.1303, 0.1523, 0.04268, 0.1732, 0.04268, 0.1523, 0.1303, 0.1523, 0.1303, 0.1732, 0.04268, 0.2765, 0.04268, 0.1732, 0.1303, 0.1732, 0.1303, 0.2765, 0.04268, 0.375, 0.04268, 0.2765, 0.1303, 0.2765, 0.1303, 0.375, 0.04268, 0.4375, 0.04268, 0.375, 0.1303, 0.375, 0.1303, 0.4375, 0.04268, 0.5, 0.04268, 0.4375, 0.1303, 0.4375, 0.1303, 0.5, 0.04268, 0.5625, 0.04268, 0.5, 0.1303, 0.5, 0.1303, 0.5625, 0.04268, 0.625, 0.04268, 0.5625, 0.1303, 0.5625, 0.1303, 0.625, 0.04268, 0.7235, 0.04268, 0.625, 0.1303, 0.625, 0.1303, 0.7235, 0.04268, 0.8188, 0.04268, 0.7235, 0.1303, 0.7235, 0.1303, 0.8188, 0.04268, 0.8397, 0.04268, 0.8188, 0.1303, 0.8188, 0.1303, 0.8397, 0.04268, 0.875, 0.04268, 0.8397, 0.1303, 0.8397, 0.1303, 0.875, 0.04268, 0.9374, 0.04268, 0.875, 0.1303, 0.875, 0.1303, 0.9374, 0.02625, 0.9643, 0.04268, 0.9374, 0.1303, 0.9374, 0.02625, 0.9643, 0.1303, 0.9374, 0.2065, 0.9374, 0.1303, 0.9374, 0.1303, 0.875, 0.2065, 0.875, 0.2065, 0.9374, 0.1303, 0.875, 0.1303, 0.8397, 0.2065, 0.8397, 0.2065, 0.875, 0.1303, 0.8397, 0.1303, 0.8188, 0.2065, 0.8188, 0.2065, 0.8397, 0.1303, 0.8188, 0.1303, 0.7235, 0.2065, 0.7235, 0.2065, 0.8188, 0.1303, 0.7235, 0.1303, 0.625, 0.2065, 0.625, 0.2065, 0.7235, 0.1303, 0.625, 0.1303, 0.5625, 0.2065, 0.5625, 0.2065, 0.625, 0.1303, 0.5625, 0.1303, 0.5, 0.2065, 0.5, 0.2065, 0.5625, 0.1303, 0.5, 0.1303, 0.4375, 0.2065, 0.4375, 0.2065, 0.5, 0.1303, 0.4375, 0.1303, 0.375, 0.2065, 0.375, 0.2065, 0.4375, 0.1303, 0.375, 0.1303, 0.2765, 0.2065, 0.2765, 0.2065, 0.375, 0.1303, 0.2765, 0.1303, 0.1732, 0.2065, 0.1732, 0.2065, 0.2765, 0.1303, 0.1732, 0.1303, 0.1523, 0.2065, 0.1523, 0.2065, 0.1732, 0.1303, 0.1523, 0.1303, 0.125, 0.2065, 0.125, 0.2065, 0.1523, 0.1303, 0.125, 0.1303, 0.09382, 0.2065, 0.09382, 0.2065, 0.125, 0.1303, 0.09382, 0.02625, 0.03565, 0.2065, 0.09382, 0.2065, 0.09382, 0.02625, 0.03565, 0.2437, 0.09382, 0.2065, 0.125, 0.2065, 0.09382, 0.2437, 0.09382, 0.2437, 0.125, 0.2065, 0.1523, 0.2065, 0.125, 0.2437, 0.125, 0.2437, 0.1523, 0.2065, 0.1732, 0.2065, 0.1523, 0.2437, 0.1523, 0.2437, 0.1732, 0.2065, 0.2765, 0.2065, 0.1732, 0.2437, 0.1732, 0.2437, 0.2765, 0.2065, 0.375, 0.2065, 0.2765, 0.2437, 0.2765, 0.2437, 0.375, 0.2065, 0.4375, 0.2065, 0.375, 0.2437, 0.375, 0.2437, 0.4375, 0.2065, 0.5, 0.2065, 0.4375, 0.2437, 0.4375, 0.2437, 0.5, 0.2065, 0.5625, 0.2065, 0.5, 0.2437, 0.5, 0.2437, 0.5625, 0.2065, 0.625, 0.2065, 0.5625, 0.2437, 0.5625, 0.2437, 0.625, 0.2065, 0.7235, 0.2065, 0.625, 0.2437, 0.625, 0.2437, 0.7235, 0.2065, 0.8188, 0.2065, 0.7235, 0.2437, 0.7235, 0.2437, 0.8188, 0.2065, 0.8397, 0.2065, 0.8188, 0.2437, 0.8188, 0.2437, 0.8397, 0.2065, 0.875, 0.2065, 0.8397, 0.2437, 0.8397, 0.2437, 0.875, 0.2065, 0.9374, 0.2065, 0.875, 0.2437, 0.875, 0.2437, 0.9374, 0.02625, 0.9643, 0.2065, 0.9374, 0.2437, 0.9374, 0.02625, 0.9643, 0.2437, 0.9374, 0.275, 0.9374, 0.2437, 0.9374, 0.2437, 0.875, 0.275, 0.875, 0.275, 0.9374, 0.2437, 0.875, 0.2437, 0.8397, 0.275, 0.8397, 0.275, 0.875, 0.2437, 0.8397, 0.2437, 0.8188, 0.275, 0.8188, 0.275, 0.8397, 0.2437, 0.8188, 0.2437, 0.7235, 0.275, 0.7235, 0.275, 0.8188, 0.2437, 0.7235, 0.2437, 0.625, 0.275, 0.625, 0.275, 0.7235, 0.2437, 0.625, 0.2437, 0.5625, 0.275, 0.5625, 0.275, 0.625, 0.2437, 0.5625, 0.2437, 0.5, 0.275, 0.5, 0.275, 0.5625, 0.2437, 0.5, 0.2437, 0.4375, 0.275, 0.4375, 0.275, 0.5, 0.2437, 0.4375, 0.2437, 0.375, 0.275, 0.375, 0.275, 0.4375, 0.2437, 0.375, 0.2437, 0.2765, 0.275, 0.2765, 0.275, 0.375, 0.2437, 0.2765, 0.2437, 0.1732, 0.275, 0.1732, 0.275, 0.2765, 0.2437, 0.1732, 0.2437, 0.1523, 0.275, 0.1523, 0.275, 0.1732, 0.2437, 0.1523, 0.2437, 0.125, 0.275, 0.125, 0.275, 0.1523, 0.2437, 0.125, 0.2437, 0.09382, 0.275, 0.09382, 0.275, 0.125, 0.2437, 0.09382, 0.02625, 0.03565, 0.275, 0.09382, 0.275, 0.09382, 0.02625, 0.03565, 0.3341, 0.09382, 0.275, 0.125, 0.275, 0.09382, 0.3341, 0.09382, 0.3341, 0.125, 0.275, 0.1523, 0.275, 0.125, 0.3341, 0.125, 0.3341, 0.1523, 0.275, 0.1732, 0.275, 0.1523, 0.3341, 0.1523, 0.3341, 0.1732, 0.275, 0.2765, 0.275, 0.1732, 0.3341, 0.1732, 0.3341, 0.2765, 0.275, 0.375, 0.275, 0.2765, 0.3341, 0.2765, 0.3341, 0.375, 0.275, 0.4375, 0.275, 0.375, 0.3341, 0.375, 0.3341, 0.4375, 0.275, 0.5, 0.275, 0.4375, 0.3341, 0.4375, 0.3341, 0.5, 0.275, 0.5625, 0.275, 0.5, 0.3341, 0.5, 0.3341, 0.5625, 0.275, 0.625, 0.275, 0.5625, 0.3341, 0.5625, 0.3341, 0.625, 0.275, 0.7235, 0.275, 0.625, 0.3341, 0.625, 0.3341, 0.7235, 0.275, 0.8188, 0.275, 0.7235, 0.3341, 0.7235, 0.3341, 0.8188, 0.275, 0.8397, 0.275, 0.8188, 0.3341, 0.8188, 0.3341, 0.8397, 0.275, 0.875, 0.275, 0.8397, 0.3341, 0.8397, 0.3341, 0.875, 0.275, 0.9374, 0.275, 0.875, 0.3341, 0.875, 0.3341, 0.9374, 0.02625, 0.9643, 0.275, 0.9374, 0.3341, 0.9374, 0.02625, 0.9643, 0.3341, 0.9374, 0.3974, 0.9374, 0.3341, 0.9374, 0.3341, 0.875, 0.3974, 0.875, 0.3974, 0.9374, 0.3341, 0.875, 0.3341, 0.8397, 0.3974, 0.8397, 0.3974, 0.875, 0.3341, 0.8397, 0.3341, 0.8188, 0.3974, 0.8188, 0.3974, 0.8397, 0.3341, 0.8188, 0.3341, 0.7235, 0.3974, 0.7235, 0.3974, 0.8188, 0.3341, 0.7235, 0.3341, 0.625, 0.3974, 0.625, 0.3974, 0.7235, 0.3341, 0.625, 0.3341, 0.5625, 0.3974, 0.5625, 0.3974, 0.625, 0.3341, 0.5625, 0.3341, 0.5, 0.3974, 0.5, 0.3974, 0.5625, 0.3341, 0.5, 0.3341, 0.4375, 0.3974, 0.4375, 0.3974, 0.5, 0.3341, 0.4375, 0.3341, 0.375, 0.3974, 0.375, 0.3974, 0.4375, 0.3341, 0.375, 0.3341, 0.2765, 0.3974, 0.2765, 0.3974, 0.375, 0.3341, 0.2765, 0.3341, 0.1732, 0.3974, 0.1732, 0.3974, 0.2765, 0.3341, 0.1732, 0.3341, 0.1523, 0.3974, 0.1523, 0.3974, 0.1732, 0.3341, 0.1523, 0.3341, 0.125, 0.3974, 0.125, 0.3974, 0.1523, 0.3341, 0.125, 0.3341, 0.09382, 0.3974, 0.09382, 0.3974, 0.125, 0.3341, 0.09382, 0.02625, 0.03565, 0.3974, 0.09382])
me_sphere_004.materials.append(mat_balln11)
me_sphere_004.use_remesh_preserve_volume = False
me_sphere_004.use_remesh_preserve_attributes = False
me_sphere_004.use_mirror_vertex_groups = False
me_sphere_004.update()

# ---- objects
ob_ball_011 = bpy.data.objects.new('Ball.011', me_sphere_004)

# ---- transforms, parenting, visibility, modifiers, constraints
ob_ball_011.location = (0.0, 0.0, 0.0)
ob_ball_011.rotation_euler = (2.237, -0.6192, -2.361)
ob_ball_011.scale = (1.144, 1.144, 1.144)
ob_ball_011.lineart.crease_threshold = 0.0

# ---- collection membership
scene.collection.objects.link(ob_ball_011)

# ---- scene / render settings (as saved in the file)
scene.frame_start = 1; scene.frame_end = 1; scene.frame_set(2)
scene.render.engine = 'CYCLES'
scene.render.image_settings.color_mode = 'RGB'
scene.render.image_settings.compression = 90
scene.render.dither_intensity = 0.0
scene.render.bake_margin = 2
scene.render.bake_bias = 0.0
scene.cycles.use_denoising = False
scene.cycles.samples = 50
scene.cycles.sampling_pattern = 'TABULATED_SOBOL'
scene.cycles.light_sampling_threshold = 0.0
scene.cycles.use_adaptive_sampling = False
scene.cycles.use_light_tree = False
scene.cycles.caustics_reflective = False
scene.cycles.caustics_refractive = False
scene.cycles.blur_glossy = 0.0
scene.cycles.max_bounces = 11
scene.cycles.volume_bounces = 1
scene.cycles.pixel_filter_type = 'GAUSSIAN'
scene.cycles.sample_clamp_indirect = 0.0
scene.view_settings.view_transform = 'Standard'
bpy.context.view_layer.update()

# ---- added for rendering (the .blend has no active camera and no usable light): camera, sun
cam_auto = bpy.data.cameras.new('AutoCamera')
cam_auto.lens = 50.0
cam_auto.sensor_width = 36.0
cam_auto.clip_end = 1000.0
ob_auto_camera = bpy.data.objects.new('AutoCamera', cam_auto)
scene.collection.objects.link(ob_auto_camera)
ob_auto_camera.location = (0.185045, -0.222054, 0.148036)
ob_auto_camera.rotation_euler = (1.09748, -7.21219e-08, 0.694738)
scene.camera = ob_auto_camera
light_auto_sun = bpy.data.lights.new('AutoSun', 'SUN')
light_auto_sun.energy = 3.0
light_auto_sun.angle = 0.0523599
ob_auto_sun = bpy.data.objects.new('AutoSun', light_auto_sun)
scene.collection.objects.link(ob_auto_sun)
ob_auto_sun.rotation_euler = (0.872665, 0.174533, 0.523599)
bpy.context.view_layer.update()
